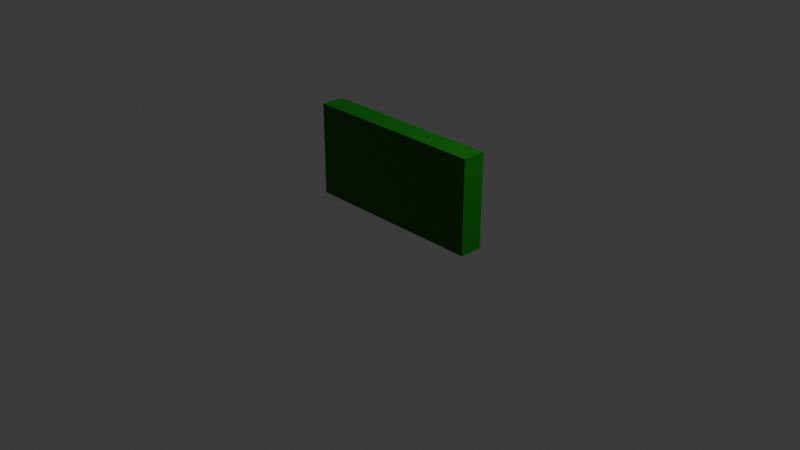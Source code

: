 # Source: money.blend  (saved by Blender 4.1.24; exported with 4.5.12 LTS)
import bpy
from mathutils import Matrix  # noqa: F401  (used for matrix-valued properties, if any)

bpy.ops.wm.read_factory_settings(use_empty=True)
scene = bpy.context.scene
scene.name = 'Scene'

# ---- collections
col_collection = bpy.data.collections.new('Collection'); scene.collection.children.link(col_collection)

# ---- materials (node trees are filled in below, after node groups)
mat_material = bpy.data.materials.new('Material')
mat_material.alpha_threshold = 0.0
mat_material.use_transparent_shadow = False
mat_material.roughness = 0.5
mat_material.line_color = (0.0, 0.0, 0.0, 1.0)

# ---- material node trees
mat_material.use_nodes = True; mat_material.node_tree.nodes.clear()
_N = mat_material.node_tree.nodes; _L = mat_material.node_tree.links
n0 = _N.new('ShaderNodeOutputMaterial'); n0.name = 'Material Output'; n0.location = (300, 300)
n1 = _N.new('ShaderNodeBsdfPrincipled'); n1.name = 'Principled BSDF'; n1.location = (10, 300)
n1.inputs[0].default_value = (0.004389, 0.1585, 0.0, 1.0)
n1.inputs[3].default_value = 1.45
_L.new(n1.outputs[0], n0.inputs[0])
n0.is_active_output = True

# ---- world
world_world = bpy.data.worlds.new('World'); scene.world = world_world
world_world.use_nodes = True; world_world.node_tree.nodes.clear()
_N = world_world.node_tree.nodes; _L = world_world.node_tree.links
n0 = _N.new('ShaderNodeOutputWorld'); n0.name = 'World Output'; n0.location = (300, 300)
n1 = _N.new('ShaderNodeBackground'); n1.name = 'Background'; n1.location = (10, 300)
n1.inputs[0].default_value = (0.05088, 0.05088, 0.05088, 1.0)
_L.new(n1.outputs[0], n0.inputs[0])
n0.is_active_output = True
world_world.color = (0.05088, 0.05088, 0.05088)
world_world.use_sun_shadow = False
world_world.sun_shadow_jitter_overblur = 0.0

# ---- cameras
cam_camera = bpy.data.cameras.new('Camera')
cam_camera.clip_end = 100.0
cam_camera.ortho_scale = 7.314

# ---- lights
light_light = bpy.data.lights.new('Light', 'POINT')
light_light.transmission_factor = 0.0
light_light.energy = 1000.0
light_light.shadow_soft_size = 0.1
light_light.shadow_maximum_resolution = 0.006
light_light.use_absolute_resolution = True

# ---- meshes
me_cube = bpy.data.meshes.new('Cube')
me_cube.from_pydata([(1.0, 1.0, 1.0), (1.0, 1.0, -1.0), (1.0, -1.0, 1.0), (1.0, -1.0, -1.0), (-1.0, 1.0, 1.0), (-1.0, 1.0, -1.0), (-1.0, -1.0, 1.0), (-1.0, -1.0, -1.0)], [], [(0, 4, 6, 2), (3, 2, 6, 7), (7, 6, 4, 5), (5, 1, 3, 7), (1, 0, 2, 3), (5, 4, 0, 1)])
_uv = me_cube.uv_layers.new(name='UVMap')
_uv.uv.foreach_set('vector', [0.625, 0.5, 0.875, 0.5, 0.875, 0.75, 0.625, 0.75, 0.375, 0.75, 0.625, 0.75, 0.625, 1.0, 0.375, 1.0, 0.375, 0.0, 0.625, 0.0, 0.625, 0.25, 0.375, 0.25, 0.125, 0.5, 0.375, 0.5, 0.375, 0.75, 0.125, 0.75, 0.375, 0.5, 0.625, 0.5, 0.625, 0.75, 0.375, 0.75, 0.375, 0.25, 0.625, 0.25, 0.625, 0.5, 0.375, 0.5])
me_cube.materials.append(mat_material)
me_cube.use_mirror_vertex_groups = False
me_cube.update()

# ---- objects
ob_cube = bpy.data.objects.new('Cube', me_cube)
ob_light = bpy.data.objects.new('Light', light_light)
ob_camera = bpy.data.objects.new('Camera', cam_camera)

# ---- transforms, parenting, visibility, modifiers, constraints
ob_cube.location = (0.0, 0.0, 0.5)
ob_cube.scale = (1.0, 0.125, 0.5)
ob_cube.lock_rotations_4d = False
ob_cube.empty_display_type = 'ARROWS'
ob_cube.lineart.crease_threshold = 0.0
ob_light.location = (4.076, 1.005, 5.904)
ob_light.rotation_euler = (0.6503, 0.05522, 1.866)
ob_light.lock_rotations_4d = False
ob_light.empty_display_type = 'ARROWS'
ob_light.color = (0.0, 0.0, 0.0, 0.0)
ob_light.lineart.crease_threshold = 0.0
ob_camera.location = (7.359, -6.926, 4.958)
ob_camera.rotation_euler = (1.109, 0.0, 0.8149)
ob_camera.lock_rotations_4d = False
ob_camera.empty_display_type = 'ARROWS'
ob_camera.color = (0.0, 0.0, 0.0, 0.0)
ob_camera.display_type = 'WIRE'
ob_camera.lineart.crease_threshold = 0.0

# ---- collection membership
col_collection.objects.link(ob_cube)
col_collection.objects.link(ob_light)
col_collection.objects.link(ob_camera)

# ---- scene / render settings (as saved in the file)
scene.camera = ob_camera
scene.frame_start = 1; scene.frame_end = 250; scene.frame_set(1)
scene.render.engine = 'BLENDER_EEVEE_NEXT'
scene.cycles.sampling_pattern = 'TABULATED_SOBOL'
scene.eevee.ray_tracing_options.trace_max_roughness = 0.0
bpy.context.view_layer.update()
